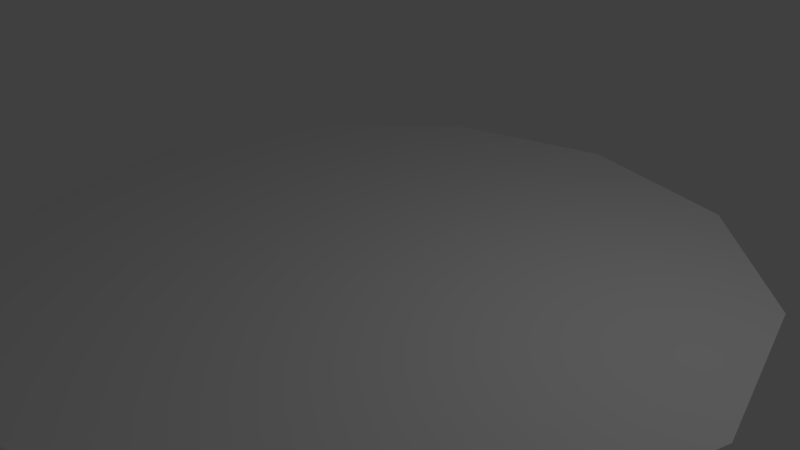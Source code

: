 # Source: Circle.blend  (saved by Blender 2.78.0; exported with 4.5.12 LTS)
import bpy
from mathutils import Matrix  # noqa: F401  (used for matrix-valued properties, if any)

bpy.ops.wm.read_factory_settings(use_empty=True)
scene = bpy.context.scene
scene.name = 'Scene'

# ---- collections
col_collection_1 = bpy.data.collections.new('Collection 1'); scene.collection.children.link(col_collection_1)

# ---- world
world_world = bpy.data.worlds.new('World'); scene.world = world_world
world_world.color = (0.05088, 0.05088, 0.05088)
world_world.use_sun_shadow = False
world_world.sun_shadow_jitter_overblur = 0.0
world_world.cycles.sampling_method = 'MANUAL'

# ---- cameras
cam_camera = bpy.data.cameras.new('Camera')
cam_camera.clip_end = 100.0
cam_camera.lens = 35.0
cam_camera.sensor_width = 32.0
cam_camera.sensor_height = 18.0
cam_camera.ortho_scale = 7.314
cam_camera.dof.focus_distance = 0.0
cam_camera.dof.aperture_fstop = 128.0

# ---- lights
light_lamp = bpy.data.lights.new('Lamp', 'POINT')
light_lamp.transmission_factor = 0.0
light_lamp.cutoff_distance = 30.0
light_lamp.energy = 100.0
light_lamp.shadow_buffer_clip_start = 1.001
light_lamp.shadow_soft_size = 0.1
light_lamp.shadow_maximum_resolution = 0.006
light_lamp.use_absolute_resolution = True

# ---- meshes
me_circle = bpy.data.meshes.new('Circle')
me_circle.from_pydata([(0.0, -1.394e-06, -6.093e-14), (0.0, -5.0, -4.371e-07), (-2.5, -4.33, -3.786e-07), (-4.33, -2.5, -2.186e-07), (-5.0, -1.175e-06, -4.182e-14), (-4.33, 2.5, 2.186e-07), (-2.5, 4.33, 3.786e-07), (-7.55e-07, 5.0, 4.371e-07), (2.5, 4.33, 3.786e-07), (4.33, 2.5, 2.186e-07), (5.0, 9.307e-07, 1.423e-13), (4.33, -2.5, -2.186e-07), (2.5, -4.33, -3.786e-07)], [], [(0, 1, 2), (0, 2, 3), (0, 3, 4), (0, 4, 5), (0, 5, 6), (0, 6, 7), (0, 7, 8), (0, 8, 9), (0, 9, 10), (0, 10, 11), (0, 11, 12), (0, 12, 1)])
_uv = me_circle.uv_layers.new(name='UVMap')
_uv.uv.foreach_set('vector', [0.5, 0.5, 0.5, 0.0, 0.75, 0.06699, 0.5, 0.5, 0.75, 0.06699, 0.933, 0.25, 0.5, 0.5, 0.933, 0.25, 1.0, 0.5, 0.5, 0.5, 1.0, 0.5, 0.933, 0.75, 0.5, 0.5, 0.933, 0.75, 0.75, 0.933, 0.5, 0.5, 0.75, 0.933, 0.5, 1.0, 0.5, 0.5, 0.5, 1.0, 0.25, 0.933, 0.5, 0.5, 0.25, 0.933, 0.06699, 0.75, 0.5, 0.5, 0.06699, 0.75, 0.0, 0.5, 0.5, 0.5, 0.0, 0.5, 0.06699, 0.25, 0.5, 0.5, 0.06699, 0.25, 0.25, 0.06699, 0.5, 0.5, 0.25, 0.06699, 0.5, 0.0])
me_circle.use_remesh_preserve_volume = False
me_circle.use_remesh_preserve_attributes = False
me_circle.use_mirror_vertex_groups = False
me_circle.update()

# ---- objects
ob_circle = bpy.data.objects.new('Circle', me_circle)
ob_lamp = bpy.data.objects.new('Lamp', light_lamp)
ob_camera = bpy.data.objects.new('Camera', cam_camera)

# ---- transforms, parenting, visibility, modifiers, constraints
ob_circle.location = (0.0, 0.0, 0.0)
ob_circle.lineart.crease_threshold = 0.0
ob_lamp.location = (4.076, 1.005, 5.904)
ob_lamp.rotation_euler = (0.6503, 0.05522, 1.866)
ob_lamp.lock_rotations_4d = False
ob_lamp.empty_display_type = 'ARROWS'
ob_lamp.color = (0.0, 0.0, 0.0, 0.0)
ob_lamp.lineart.crease_threshold = 0.0
ob_camera.location = (7.481, -6.508, 5.344)
ob_camera.rotation_euler = (1.109, 0.0, 0.8149)
ob_camera.lock_rotations_4d = False
ob_camera.empty_display_type = 'ARROWS'
ob_camera.color = (0.0, 0.0, 0.0, 0.0)
ob_camera.display_type = 'WIRE'
ob_camera.lineart.crease_threshold = 0.0

# ---- collection membership
col_collection_1.objects.link(ob_circle)
col_collection_1.objects.link(ob_lamp)
col_collection_1.objects.link(ob_camera)

# ---- scene / render settings (as saved in the file)
scene.camera = ob_camera
scene.frame_start = 1; scene.frame_end = 250; scene.frame_set(1)
scene.render.engine = 'BLENDER_EEVEE_NEXT'
scene.render.resolution_percentage = 50
scene.render.dither_intensity = 0.0
scene.cycles.use_denoising = False
scene.cycles.samples = 128
scene.cycles.sampling_pattern = 'TABULATED_SOBOL'
scene.cycles.light_sampling_threshold = 0.0
scene.cycles.use_adaptive_sampling = False
scene.cycles.use_light_tree = False
scene.cycles.blur_glossy = 0.0
scene.cycles.sample_clamp_indirect = 0.0
scene.view_settings.view_transform = 'Standard'
bpy.context.view_layer.update()
